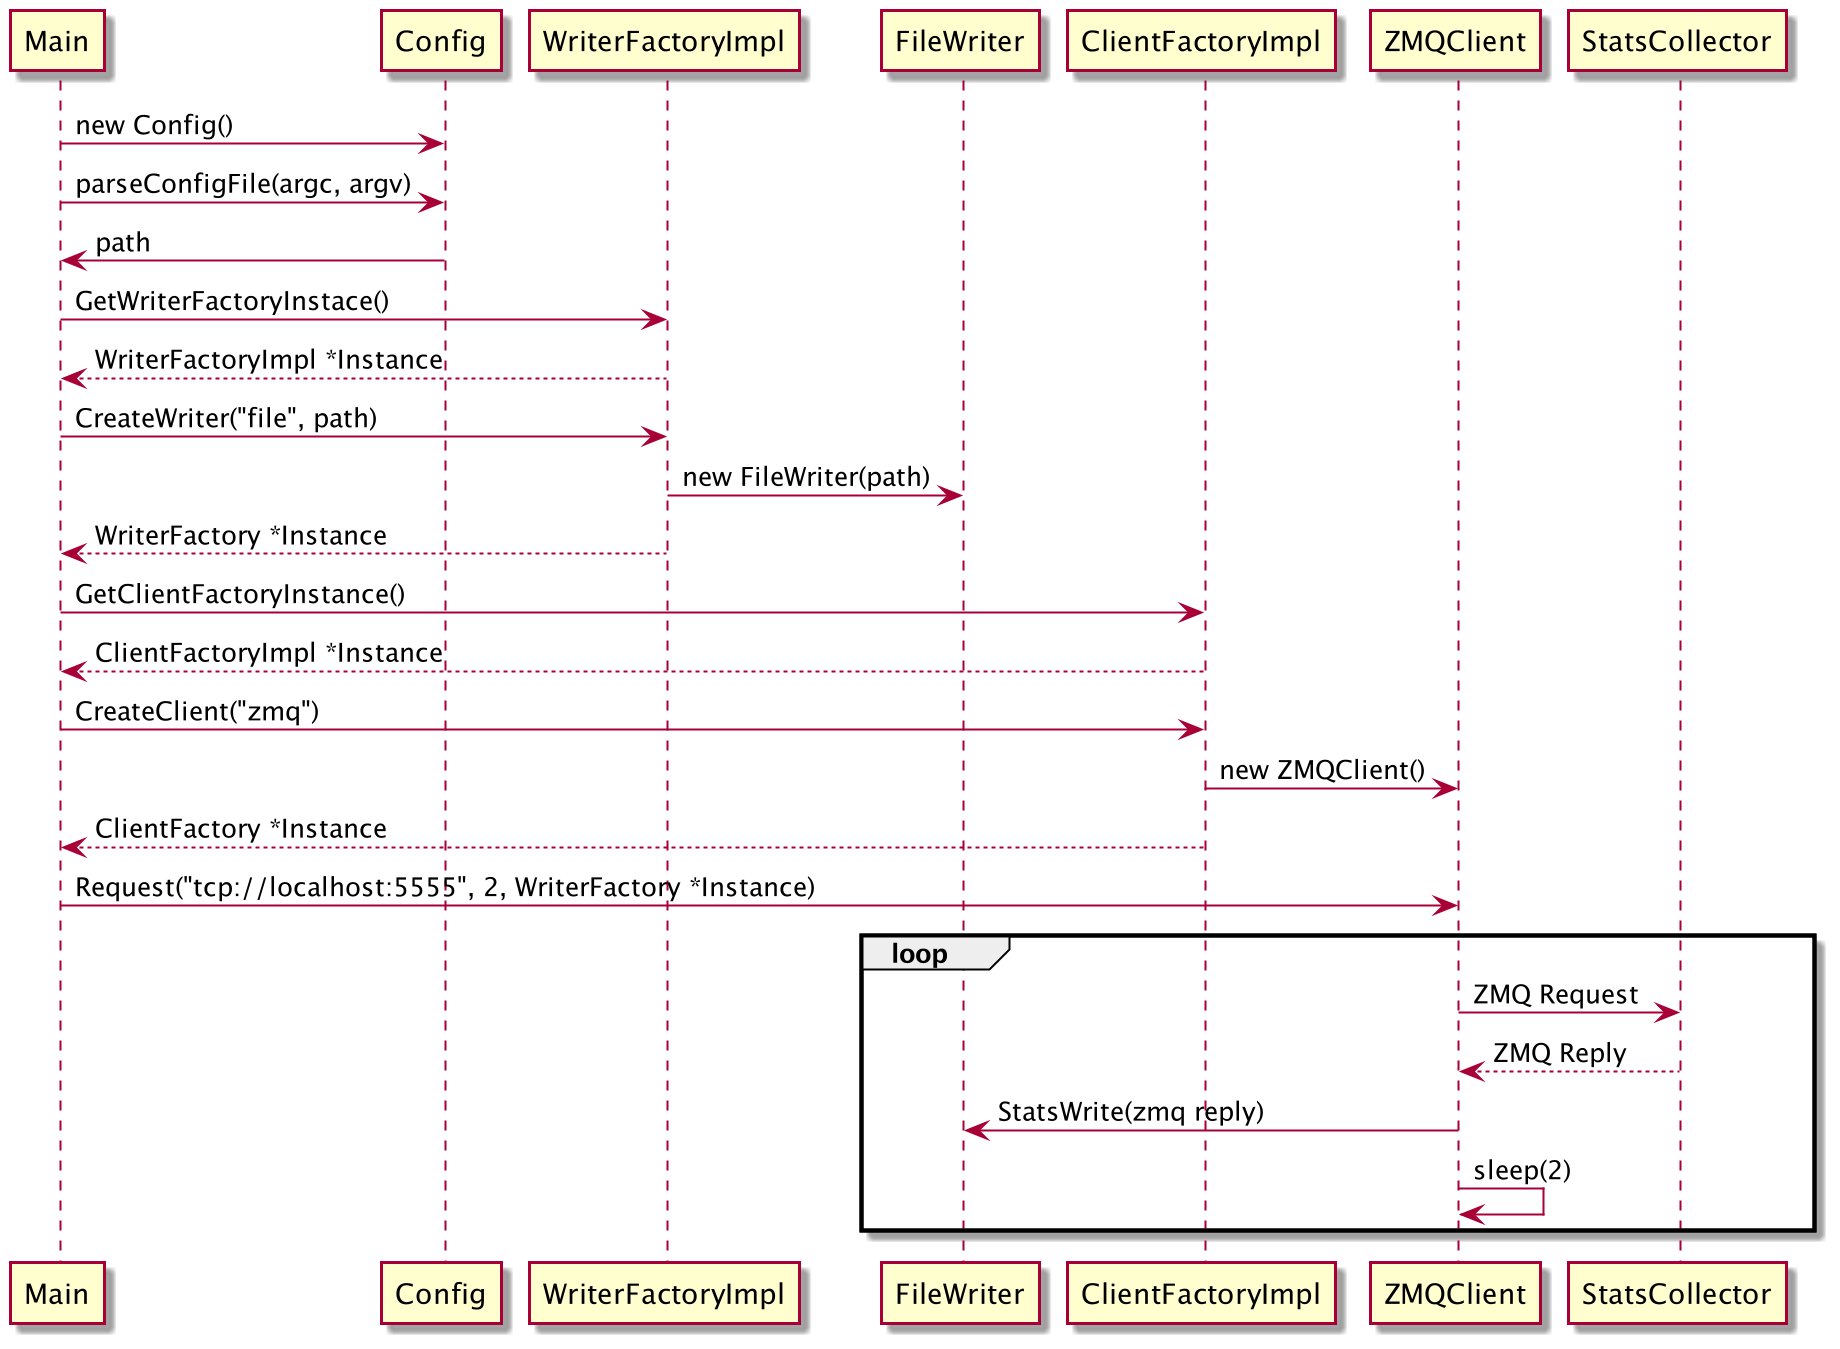

The diagram above was rendered by PlantUML. Its source (embedded in the PNG):
@startuml

Main -> Config: new Config()
Main -> Config: parseConfigFile(argc, argv)
Config -> Main: path

Main -> WriterFactoryImpl: GetWriterFactoryInstace()
WriterFactoryImpl --> Main: WriterFactoryImpl *Instance
Main -> WriterFactoryImpl: CreateWriter("file", path)
WriterFactoryImpl -> FileWriter: new FileWriter(path)
WriterFactoryImpl --> Main: WriterFactory *Instance

Main -> ClientFactoryImpl: GetClientFactoryInstance()
ClientFactoryImpl --> Main: ClientFactoryImpl *Instance
Main -> ClientFactoryImpl: CreateClient("zmq")
ClientFactoryImpl -> ZMQClient: new ZMQClient()
ClientFactoryImpl --> Main: ClientFactory *Instance

Main -> ZMQClient: Request("tcp://localhost:5555", 2, WriterFactory *Instance)
    loop
        ZMQClient -> StatsCollector: ZMQ Request
        StatsCollector --> ZMQClient: ZMQ Reply
        ZMQClient -> FileWriter: StatsWrite(zmq reply)
        ZMQClient -> ZMQClient: sleep(2)
    end

@enduml